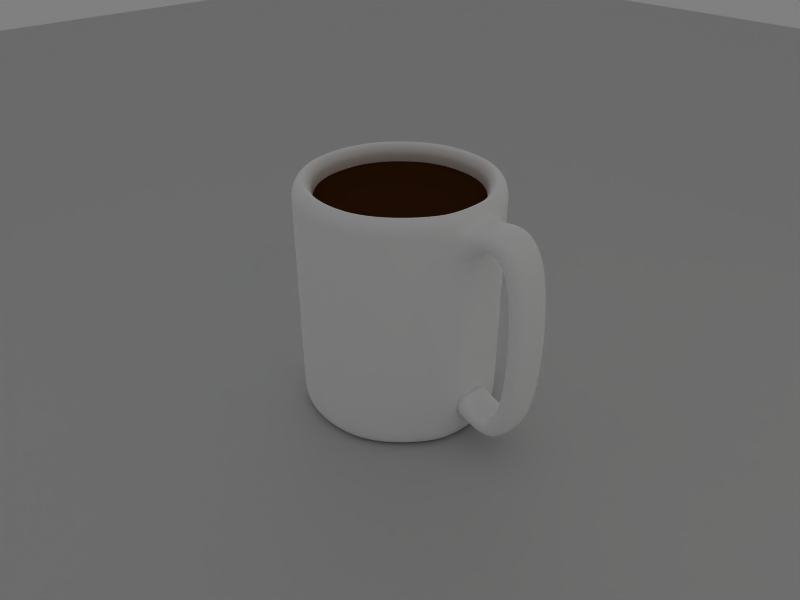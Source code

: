 # Source: coffee_mug.blend  (saved by Blender 2.49.2; exported with 4.5.12 LTS)
import bpy
from mathutils import Matrix  # noqa: F401  (used for matrix-valued properties, if any)

bpy.ops.wm.read_factory_settings(use_empty=True)
scene = bpy.context.scene
scene.name = 'Scene'

# ---- collections
col_collection_1 = bpy.data.collections.new('Collection 1'); scene.collection.children.link(col_collection_1)

# ---- materials (node trees are filled in below, after node groups)
mat_ground = bpy.data.materials.new('ground')
mat_ground.alpha_threshold = 0.0
mat_ground.roughness = 0.5
mat_ground.line_color = (0.0, 0.0, 0.0, 1.0)
mat_coffee = bpy.data.materials.new('coffee')
mat_coffee.alpha_threshold = 0.0
mat_coffee.diffuse_color = (0.2111, 0.09416, 0.01995, 1.0)
mat_coffee.specular_color = (0.3333, 0.2299, 0.1641)
mat_coffee.roughness = 0.5
mat_coffee.specular_intensity = 1.102
mat_mug = bpy.data.materials.new('mug')
mat_mug.alpha_threshold = 0.0
mat_mug.diffuse_color = (1.0, 1.0, 1.0, 1.0)
mat_mug.roughness = 0.6
mat_mug.specular_intensity = 1.15
mat_mug.line_color = (0.0, 0.0, 0.0, 1.0)

# ---- material node trees

# ---- world
world_world = bpy.data.worlds.new('World'); scene.world = world_world
world_world.color = (0.5, 0.5, 0.5)
world_world.use_sun_shadow = False
world_world.sun_shadow_jitter_overblur = 0.0
world_world.cycles.sampling_method = 'MANUAL'
world_world.cycles.sample_map_resolution = 256

# ---- cameras
cam_camera = bpy.data.cameras.new('Camera')
cam_camera.passepartout_alpha = 0.2
cam_camera.clip_end = 100.0
cam_camera.lens = 35.0
cam_camera.ortho_scale = 7.314
cam_camera.show_passepartout = False
cam_camera.show_safe_areas = True
cam_camera.dof.focus_distance = 0.0
cam_camera.dof.aperture_fstop = 128.0

# ---- lights
light_lamp = bpy.data.lights.new('Lamp', 'SUN')
light_lamp.transmission_factor = 0.0
light_lamp.angle = 1.571
light_lamp.energy = 1.8
light_lamp.shadow_buffer_clip_start = 0.5
light_lamp.shadow_soft_size = 1.0
light_lamp.shadow_cascade_max_distance = 1000.0
light_lamp.cycles.use_multiple_importance_sampling = False
light_spot = bpy.data.lights.new('Spot', 'SPOT')
light_spot.transmission_factor = 0.0
light_spot.cutoff_distance = 30.0
light_spot.energy = 80.0
light_spot.shadow_buffer_clip_start = 1.001
light_spot.shadow_soft_size = 1.0
light_spot.shadow_maximum_resolution = 0.006
light_spot.use_absolute_resolution = True
light_spot.spot_size = 1.309
light_spot.cycles.use_multiple_importance_sampling = False
light_spot_001 = bpy.data.lights.new('Spot.001', 'SPOT')
light_spot_001.color = (0.7311, 0.7371, 1.0)
light_spot_001.transmission_factor = 0.0
light_spot_001.cutoff_distance = 30.0
light_spot_001.energy = 40.0
light_spot_001.shadow_buffer_clip_start = 1.001
light_spot_001.shadow_soft_size = 1.0
light_spot_001.shadow_maximum_resolution = 0.006
light_spot_001.use_absolute_resolution = True
light_spot_001.spot_size = 1.309
light_spot_001.cycles.use_multiple_importance_sampling = False
light_spot_002 = bpy.data.lights.new('Spot.002', 'SPOT')
light_spot_002.color = (1.0, 0.8175, 0.6126)
light_spot_002.transmission_factor = 0.0
light_spot_002.cutoff_distance = 30.0
light_spot_002.energy = 40.0
light_spot_002.shadow_buffer_clip_start = 1.001
light_spot_002.shadow_soft_size = 1.0
light_spot_002.shadow_maximum_resolution = 0.006
light_spot_002.use_absolute_resolution = True
light_spot_002.spot_size = 1.309
light_spot_002.cycles.use_multiple_importance_sampling = False

# ---- meshes
me_plane = bpy.data.meshes.new('Plane')
me_plane.from_pydata([(1.0, 1.0, 0.0), (1.0, -1.0, 0.0), (-1.0, -1.0, 0.0), (-1.0, 1.0, 0.0)], [], [(0, 3, 2, 1)])
me_plane.materials.append(mat_ground)
me_plane.use_remesh_preserve_volume = False
me_plane.use_remesh_preserve_attributes = False
me_plane.use_mirror_vertex_groups = False
me_plane.update()
me_cylinder_001 = bpy.data.meshes.new('Cylinder.001')
me_cylinder_001.from_pydata([(0.5728, 0.5728, -0.9), (0.81, -3.541e-08, -0.9), (0.5728, -0.5728, -0.9), (-7.081e-08, -0.81, -0.9), (-0.5728, -0.5728, -0.9), (-0.81, 9.659e-09, -0.9), (-0.5728, 0.5728, -0.9), (-2.446e-07, 0.81, -0.9), (0.5728, 0.5728, 1.2), (0.81, -3.541e-08, 1.2), (0.5728, -0.5728, 1.2), (-7.081e-08, -0.81, 1.2), (-0.5728, -0.5728, 1.2), (-0.81, 9.659e-09, 1.2), (-0.5728, 0.5728, 1.2), (-2.446e-07, 0.81, 1.2), (0.7605, 0.315, -0.9), (0.7605, 0.315, 1.2), (0.7605, -0.315, -0.9), (0.7605, -0.315, 1.2), (0.315, -0.7605, -0.9), (0.315, -0.7605, 1.2), (-0.315, -0.7605, -0.9), (-0.315, -0.7605, 1.2), (-0.7605, -0.315, -0.9), (-0.7605, -0.315, 1.2), (-0.7605, 0.315, -0.9), (-0.7605, 0.315, 1.2), (-0.315, 0.7605, -0.9), (-0.315, 0.7605, 1.2), (0.315, 0.7605, -0.9), (0.315, 0.7605, 1.2), (0.8004, 0.1605, -0.9), (0.8004, 0.1605, 1.2), (0.8004, -0.1606, -0.9), (0.8004, -0.1606, 1.2), (0.5413, 0.5413, -0.9), (0.7564, -0.1517, -0.9), (0.7655, -3.346e-08, -0.9), (0.7564, 0.1517, -0.9), (0.2977, 0.7187, -0.9), (-2.312e-07, 0.7655, -0.9), (-0.2977, 0.7187, -0.9), (-0.5413, 0.5413, -0.9), (-0.7187, 0.2977, -0.9), (-0.7655, 9.128e-09, -0.9), (-0.7187, -0.2977, -0.9), (-0.5413, -0.5413, -0.9), (-0.2977, -0.7187, -0.9), (-6.692e-08, -0.7655, -0.9), (0.2977, -0.7187, -0.9), (0.5413, -0.5413, -0.9), (0.7187, -0.2977, -0.9), (0.7187, 0.2977, -0.9), (0.0, 0.0, -0.9), (0.5155, 0.5155, 1.2), (0.6845, 0.2835, 1.2), (0.5155, -0.5155, 1.2), (0.6845, -0.2835, 1.2), (0.2835, -0.6845, 1.2), (-6.373e-08, -0.729, 1.2), (-0.2835, -0.6845, 1.2), (-0.5155, -0.5155, 1.2), (-0.6845, -0.2835, 1.2), (-0.729, 8.693e-09, 1.2), (-0.6845, 0.2835, 1.2), (-0.5155, 0.5155, 1.2), (-0.2835, 0.6845, 1.2), (-2.202e-07, 0.729, 1.2), (0.2835, 0.6845, 1.2), (0.729, -3.187e-08, 1.2), (0.7204, 0.1445, 1.2), (0.7204, -0.1445, 1.2), (0.0, 0.0, 1.2)], [], [(0, 16, 17, 8), (18, 2, 10, 19), (2, 20, 21, 10), (20, 3, 11, 21), (3, 22, 23, 11), (22, 4, 12, 23), (4, 24, 25, 12), (24, 5, 13, 25), (5, 26, 27, 13), (26, 6, 14, 27), (6, 28, 29, 14), (28, 7, 15, 29), (7, 30, 31, 15), (30, 0, 8, 31), (16, 32, 33, 17), (32, 1, 9, 33), (1, 34, 35, 9), (34, 18, 19, 35), (0, 36, 53, 16), (18, 52, 51, 2), (2, 51, 50, 20), (20, 50, 49, 3), (3, 49, 48, 22), (22, 48, 47, 4), (4, 47, 46, 24), (24, 46, 45, 5), (5, 45, 44, 26), (26, 44, 43, 6), (6, 43, 42, 28), (28, 42, 41, 7), (36, 0, 30, 40), (7, 41, 40, 30), (32, 39, 38, 1), (16, 53, 39, 32), (1, 38, 37, 34), (34, 37, 52, 18), (53, 36, 54), (51, 52, 54), (50, 51, 54), (49, 50, 54), (48, 49, 54), (47, 48, 54), (46, 47, 54), (45, 46, 54), (44, 45, 54), (43, 44, 54), (42, 43, 54), (41, 42, 54), (36, 40, 54), (40, 41, 54), (38, 39, 54), (39, 53, 54), (37, 38, 54), (52, 37, 54), (8, 17, 56, 55), (19, 10, 57, 58), (10, 21, 59, 57), (21, 11, 60, 59), (11, 23, 61, 60), (23, 12, 62, 61), (12, 25, 63, 62), (25, 13, 64, 63), (13, 27, 65, 64), (27, 14, 66, 65), (14, 29, 67, 66), (29, 15, 68, 67), (31, 8, 55, 69), (15, 31, 69, 68), (33, 9, 70, 71), (17, 33, 71, 56), (9, 35, 72, 70), (35, 19, 58, 72), (55, 56, 73), (58, 57, 73), (57, 59, 73), (59, 60, 73), (60, 61, 73), (61, 62, 73), (62, 63, 73), (63, 64, 73), (64, 65, 73), (65, 66, 73), (66, 67, 73), (67, 68, 73), (69, 55, 73), (68, 69, 73), (71, 70, 73), (56, 71, 73), (70, 72, 73), (72, 58, 73)])
me_cylinder_001.polygons.foreach_set('use_smooth', [True] * 90)
me_cylinder_001.materials.append(mat_coffee)
me_cylinder_001.use_remesh_preserve_volume = False
me_cylinder_001.use_remesh_preserve_attributes = False
me_cylinder_001.use_mirror_vertex_groups = False
me_cylinder_001.update()
me_cylinder = bpy.data.meshes.new('Cylinder')
me_cylinder.from_pydata([(0.7071, 0.7071, -1.0), (1.0, -4.371e-08, -1.0), (0.7071, -0.7071, -1.0), (-8.742e-08, -1.0, -1.0), (-0.7071, -0.7071, -1.0), (-1.0, 1.192e-08, -1.0), (-0.7071, 0.7071, -1.0), (-3.02e-07, 1.0, -1.0), (0.7071, 0.7071, -0.7), (1.0, -4.371e-08, -0.7), (0.7071, -0.7071, -0.7), (-8.742e-08, -1.0, -0.7), (-0.7071, -0.7071, -0.7), (-1.0, 1.192e-08, -0.7), (-0.7071, 0.7071, -0.7), (-3.02e-07, 1.0, -0.7), (1.0, -4.371e-08, -0.5), (0.7071, 0.7071, -0.5), (0.7071, -0.7071, -0.5), (-8.742e-08, -1.0, -0.5), (-0.7071, -0.7071, -0.5), (-1.0, 1.192e-08, -0.5), (-0.7071, 0.7071, -0.5), (-3.02e-07, 1.0, -0.5), (1.0, -4.371e-08, 0.8), (0.7071, 0.7071, 0.8), (0.7071, -0.7071, 0.8), (-8.742e-08, -1.0, 0.8), (-0.7071, -0.7071, 0.8), (-1.0, 1.192e-08, 0.8), (-0.7071, 0.7071, 0.8), (-3.02e-07, 1.0, 0.8), (1.0, -4.371e-08, 1.0), (0.7071, 0.7071, 1.0), (0.7071, -0.7071, 1.0), (-8.742e-08, -1.0, 1.0), (-0.7071, -0.7071, 1.0), (-1.0, 1.192e-08, 1.0), (-0.7071, 0.7071, 1.0), (-3.02e-07, 1.0, 1.0), (0.7071, 0.7071, 1.3), (1.0, -4.371e-08, 1.3), (0.7071, -0.7071, 1.3), (-8.742e-08, -1.0, 1.3), (-0.7071, -0.7071, 1.3), (-1.0, 1.192e-08, 1.3), (-0.7071, 0.7071, 1.3), (-3.02e-07, 1.0, 1.3), (0.5728, 0.5728, 1.3), (0.81, -3.541e-08, 1.3), (0.5728, -0.5728, 1.3), (-7.081e-08, -0.81, 1.3), (-0.5728, -0.5728, 1.3), (-0.81, 9.659e-09, 1.3), (-0.5728, 0.5728, 1.3), (-2.446e-07, 0.81, 1.3), (0.5728, 0.5728, -0.9), (0.81, -3.541e-08, -0.9), (0.5728, -0.5728, -0.9), (-7.081e-08, -0.81, -0.9), (-0.5728, -0.5728, -0.9), (-0.81, 9.659e-09, -0.9), (-0.5728, 0.5728, -0.9), (-2.446e-07, 0.81, -0.9), (0.5657, 0.5657, -1.0), (0.8, -3.497e-08, -1.0), (0.5657, -0.5657, -1.0), (-6.994e-08, -0.8, -1.0), (-0.5657, -0.5657, -1.0), (-0.8, 9.54e-09, -1.0), (-0.5657, 0.5657, -1.0), (-2.416e-07, 0.8, -1.0), (0.8, -3.497e-08, -0.95), (0.5657, 0.5657, -0.95), (0.5657, -0.5657, -0.95), (-6.994e-08, -0.8, -0.95), (-0.5657, -0.5657, -0.95), (-0.8, 9.54e-09, -0.95), (-0.5657, 0.5657, -0.95), (-2.416e-07, 0.8, -0.95), (0.0, 0.0, -0.95), (1.0, -4.371e-08, 1.2), (0.7071, 0.7071, 1.2), (0.7071, -0.7071, 1.2), (-8.742e-08, -1.0, 1.2), (-0.7071, -0.7071, 1.2), (-1.0, 1.192e-08, 1.2), (-0.7071, 0.7071, 1.2), (-3.02e-07, 1.0, 1.2), (0.5728, 0.5728, 1.2), (0.81, -3.541e-08, 1.2), (0.5728, -0.5728, 1.2), (-7.081e-08, -0.81, 1.2), (-0.5728, -0.5728, 1.2), (-0.81, 9.659e-09, 1.2), (-0.5728, 0.5728, 1.2), (-2.446e-07, 0.81, 1.2), (0.6399, 0.6399, 1.4), (0.905, -3.956e-08, 1.4), (0.6399, -0.6399, 1.4), (-7.912e-08, -0.905, 1.4), (-0.6399, -0.6399, 1.4), (-0.905, 1.079e-08, 1.4), (-0.6399, 0.6399, 1.4), (-2.733e-07, 0.905, 1.4), (0.9389, 0.3889, -1.0), (0.9389, 0.3889, -0.7), (0.9389, 0.3889, -0.5), (0.9389, 0.3889, 0.8), (0.9389, 0.3889, 1.0), (0.9389, 0.3889, 1.3), (0.7605, 0.315, 1.3), (0.7605, 0.315, -0.9), (0.7511, 0.3111, -1.0), (0.7511, 0.3111, -0.95), (0.9389, 0.3889, 1.2), (0.7605, 0.315, 1.2), (0.8497, 0.352, 1.4), (0.9389, -0.3889, -1.0), (0.9389, -0.3889, -0.7), (0.9389, -0.3889, -0.5), (0.9389, -0.3889, 0.8), (0.9389, -0.3889, 1.0), (0.9389, -0.3889, 1.3), (0.7605, -0.315, 1.3), (0.7605, -0.315, -0.9), (0.7511, -0.3111, -1.0), (0.7511, -0.3111, -0.95), (0.9389, -0.3889, 1.2), (0.7605, -0.315, 1.2), (0.8497, -0.352, 1.4), (0.3889, -0.9389, -1.0), (0.3889, -0.9389, -0.7), (0.3889, -0.9389, -0.5), (0.3889, -0.9389, 0.8), (0.3889, -0.9389, 1.0), (0.3889, -0.9389, 1.3), (0.315, -0.7605, 1.3), (0.315, -0.7605, -0.9), (0.3111, -0.7511, -1.0), (0.3111, -0.7511, -0.95), (0.3889, -0.9389, 1.2), (0.315, -0.7605, 1.2), (0.352, -0.8497, 1.4), (-0.3889, -0.9389, -1.0), (-0.3889, -0.9389, -0.7), (-0.3889, -0.9389, -0.5), (-0.3889, -0.9389, 0.8), (-0.3889, -0.9389, 1.0), (-0.3889, -0.9389, 1.3), (-0.315, -0.7605, 1.3), (-0.315, -0.7605, -0.9), (-0.3111, -0.7511, -1.0), (-0.3111, -0.7511, -0.95), (-0.3889, -0.9389, 1.2), (-0.315, -0.7605, 1.2), (-0.352, -0.8497, 1.4), (-0.9389, -0.3889, -1.0), (-0.9389, -0.3889, -0.7), (-0.9389, -0.3889, -0.5), (-0.9389, -0.3889, 0.8), (-0.9389, -0.3889, 1.0), (-0.9389, -0.3889, 1.3), (-0.7605, -0.315, 1.3), (-0.7605, -0.315, -0.9), (-0.7511, -0.3111, -1.0), (-0.7511, -0.3111, -0.95), (-0.9389, -0.3889, 1.2), (-0.7605, -0.315, 1.2), (-0.8497, -0.352, 1.4), (-0.9389, 0.3889, -1.0), (-0.9389, 0.3889, -0.7), (-0.9389, 0.3889, -0.5), (-0.9389, 0.3889, 0.8), (-0.9389, 0.3889, 1.0), (-0.9389, 0.3889, 1.3), (-0.7605, 0.315, 1.3), (-0.7605, 0.315, -0.9), (-0.7511, 0.3111, -1.0), (-0.7511, 0.3111, -0.95), (-0.9389, 0.3889, 1.2), (-0.7605, 0.315, 1.2), (-0.8497, 0.352, 1.4), (-0.3889, 0.9389, -1.0), (-0.3889, 0.9389, -0.7), (-0.3889, 0.9389, -0.5), (-0.3889, 0.9389, 0.8), (-0.3889, 0.9389, 1.0), (-0.3889, 0.9389, 1.3), (-0.315, 0.7605, 1.3), (-0.315, 0.7605, -0.9), (-0.3111, 0.7511, -1.0), (-0.3111, 0.7511, -0.95), (-0.3889, 0.9389, 1.2), (-0.315, 0.7605, 1.2), (-0.352, 0.8497, 1.4), (0.3889, 0.9389, -1.0), (0.3889, 0.9389, -0.7), (0.3889, 0.9389, -0.5), (0.3889, 0.9389, 0.8), (0.3889, 0.9389, 1.0), (0.3889, 0.9389, 1.3), (0.315, 0.7605, 1.3), (0.315, 0.7605, -0.9), (0.3111, 0.7511, -1.0), (0.3111, 0.7511, -0.95), (0.3889, 0.9389, 1.2), (0.315, 0.7605, 1.2), (0.352, 0.8497, 1.4), (0.9882, 0.1982, -1.0), (0.9882, 0.1982, -0.7), (0.9882, 0.1982, -0.5), (0.9882, 0.1982, 0.8), (0.9882, 0.1982, 1.0), (0.9882, 0.1982, 1.3), (0.8004, 0.1605, 1.3), (0.8004, 0.1605, -0.9), (0.7905, 0.1586, -1.0), (0.7905, 0.1586, -0.95), (0.9882, 0.1982, 1.2), (0.8004, 0.1605, 1.2), (0.8943, 0.1794, 1.4), (0.9882, -0.1982, -1.0), (0.9882, -0.1982, -0.7), (0.9882, -0.1982, -0.5), (0.9882, -0.1982, 0.8), (0.9882, -0.1982, 1.0), (0.9882, -0.1982, 1.3), (0.8004, -0.1606, 1.3), (0.8004, -0.1606, -0.9), (0.7905, -0.1586, -1.0), (0.7905, -0.1586, -0.95), (0.9882, -0.1982, 1.2), (0.8004, -0.1606, 1.2), (0.8943, -0.1794, 1.4), (1.497, -0.1982, 1.269), (1.681, -0.1982, 1.452), (1.691, -4.635e-08, 1.441), (1.508, -4.434e-08, 1.258), (1.497, 0.1982, 1.269), (1.681, 0.1982, 1.452), (1.497, -3.95e-08, -0.7685), (1.508, 0.1982, -0.7576), (1.681, -5.119e-08, -0.9524), (1.691, 0.1982, -0.9415), (1.508, -0.1982, -0.7576), (1.691, -0.1982, -0.9415), (0.0, 0.0, -0.9), (0.6014, 0.6014, -0.9), (0.8404, -0.1686, -0.9), (0.8505, -3.718e-08, -0.9), (0.8404, 0.1686, -0.9), (0.3308, 0.7985, -0.9), (-2.568e-07, 0.8505, -0.9), (-0.3308, 0.7985, -0.9), (-0.6014, 0.6014, -0.9), (-0.7985, 0.3308, -0.9), (-0.8505, 1.014e-08, -0.9), (-0.7985, -0.3308, -0.9), (-0.6014, -0.6014, -0.9), (-0.3308, -0.7985, -0.9), (-7.435e-08, -0.8505, -0.9), (0.3308, -0.7985, -0.9), (0.6014, -0.6014, -0.9), (0.7985, -0.3308, -0.9), (0.7985, 0.3308, -0.9)], [], [(105, 0, 8, 106), (17, 107, 106, 8), (25, 108, 107, 17), (33, 109, 108, 25), (0, 105, 113, 64), (64, 113, 114, 73), (73, 114, 80), (82, 115, 109, 33), (40, 110, 115, 82), (89, 116, 111, 48), (56, 112, 116, 89), (97, 117, 110, 40), (48, 111, 117, 97), (2, 118, 119, 10), (10, 119, 120, 18), (18, 120, 121, 26), (26, 121, 122, 34), (118, 2, 66, 126), (126, 66, 74, 127), (127, 74, 80), (128, 83, 34, 122), (123, 42, 83, 128), (129, 91, 50, 124), (125, 58, 91, 129), (130, 99, 42, 123), (124, 50, 99, 130), (10, 132, 131, 2), (132, 11, 3, 131), (18, 133, 132, 10), (133, 19, 11, 132), (26, 134, 133, 18), (134, 27, 19, 133), (34, 135, 134, 26), (135, 35, 27, 134), (2, 131, 139, 66), (131, 3, 67, 139), (66, 139, 140, 74), (139, 67, 75, 140), (74, 140, 80), (140, 75, 80), (83, 141, 135, 34), (141, 84, 35, 135), (42, 136, 141, 83), (136, 43, 84, 141), (91, 142, 137, 50), (142, 92, 51, 137), (58, 138, 142, 91), (138, 59, 92, 142), (99, 143, 136, 42), (143, 100, 43, 136), (50, 137, 143, 99), (137, 51, 100, 143), (4, 144, 145, 12), (144, 3, 11, 145), (12, 145, 146, 20), (145, 11, 19, 146), (20, 146, 147, 28), (146, 19, 27, 147), (28, 147, 148, 36), (147, 27, 35, 148), (3, 144, 152, 67), (144, 4, 68, 152), (67, 152, 153, 75), (152, 68, 76, 153), (75, 153, 80), (153, 76, 80), (84, 154, 148, 35), (154, 85, 36, 148), (43, 149, 154, 84), (149, 44, 85, 154), (92, 155, 150, 51), (155, 93, 52, 150), (59, 151, 155, 92), (151, 60, 93, 155), (100, 156, 149, 43), (156, 101, 44, 149), (51, 150, 156, 100), (150, 52, 101, 156), (5, 157, 158, 13), (157, 4, 12, 158), (13, 158, 159, 21), (158, 12, 20, 159), (21, 159, 160, 29), (159, 20, 28, 160), (29, 160, 161, 37), (160, 28, 36, 161), (4, 157, 165, 68), (157, 5, 69, 165), (68, 165, 166, 76), (165, 69, 77, 166), (76, 166, 80), (166, 77, 80), (85, 167, 161, 36), (167, 86, 37, 161), (44, 162, 167, 85), (162, 45, 86, 167), (93, 168, 163, 52), (168, 94, 53, 163), (60, 164, 168, 93), (164, 61, 94, 168), (101, 169, 162, 44), (169, 102, 45, 162), (52, 163, 169, 101), (163, 53, 102, 169), (13, 171, 170, 5), (171, 14, 6, 170), (21, 172, 171, 13), (172, 22, 14, 171), (29, 173, 172, 21), (173, 30, 22, 172), (37, 174, 173, 29), (174, 38, 30, 173), (5, 170, 178, 69), (170, 6, 70, 178), (69, 178, 179, 77), (178, 70, 78, 179), (77, 179, 80), (179, 78, 80), (86, 180, 174, 37), (180, 87, 38, 174), (45, 175, 180, 86), (175, 46, 87, 180), (94, 181, 176, 53), (181, 95, 54, 176), (61, 177, 181, 94), (177, 62, 95, 181), (102, 182, 175, 45), (182, 103, 46, 175), (53, 176, 182, 102), (176, 54, 103, 182), (7, 183, 184, 15), (183, 6, 14, 184), (15, 184, 185, 23), (184, 14, 22, 185), (23, 185, 186, 31), (185, 22, 30, 186), (31, 186, 187, 39), (186, 30, 38, 187), (6, 183, 191, 70), (183, 7, 71, 191), (70, 191, 192, 78), (191, 71, 79, 192), (78, 192, 80), (192, 79, 80), (87, 193, 187, 38), (193, 88, 39, 187), (46, 188, 193, 87), (188, 47, 88, 193), (95, 194, 189, 54), (194, 96, 55, 189), (62, 190, 194, 95), (190, 63, 96, 194), (103, 195, 188, 46), (195, 104, 47, 188), (54, 189, 195, 103), (189, 55, 104, 195), (0, 196, 197, 8), (196, 7, 15, 197), (8, 197, 198, 17), (197, 15, 23, 198), (17, 198, 199, 25), (198, 23, 31, 199), (25, 199, 200, 33), (199, 31, 39, 200), (7, 196, 204, 71), (196, 0, 64, 204), (71, 204, 205, 79), (204, 64, 73, 205), (79, 205, 80), (205, 73, 80), (88, 206, 200, 39), (206, 82, 33, 200), (47, 201, 206, 88), (201, 40, 82, 206), (96, 207, 202, 55), (207, 89, 48, 202), (63, 203, 207, 96), (203, 56, 89, 207), (104, 208, 201, 47), (208, 97, 40, 201), (55, 202, 208, 104), (202, 48, 97, 208), (106, 210, 209, 105), (210, 9, 1, 209), (107, 211, 210, 106), (211, 16, 9, 210), (108, 212, 211, 107), (212, 24, 16, 211), (109, 213, 212, 108), (213, 32, 24, 212), (105, 209, 217, 113), (209, 1, 65, 217), (113, 217, 218, 114), (217, 65, 72, 218), (114, 218, 80), (218, 72, 80), (115, 219, 213, 109), (110, 214, 219, 115), (214, 41, 81, 219), (116, 220, 215, 111), (220, 90, 49, 215), (112, 216, 220, 116), (216, 57, 90, 220), (117, 221, 214, 110), (221, 98, 41, 214), (111, 215, 221, 117), (215, 49, 98, 221), (118, 222, 223, 119), (222, 1, 9, 223), (119, 223, 224, 120), (223, 9, 16, 224), (120, 224, 225, 121), (224, 16, 24, 225), (121, 225, 226, 122), (225, 24, 32, 226), (1, 222, 230, 65), (222, 118, 126, 230), (65, 230, 231, 72), (230, 126, 127, 231), (72, 231, 80), (231, 127, 80), (232, 128, 122, 226), (41, 227, 232, 81), (227, 123, 128, 232), (90, 233, 228, 49), (233, 129, 124, 228), (57, 229, 233, 90), (229, 125, 129, 233), (98, 234, 227, 41), (234, 130, 123, 227), (49, 228, 234, 98), (228, 124, 130, 234), (232, 226, 235, 236), (81, 232, 236, 237), (226, 32, 238, 235), (213, 219, 240, 239), (219, 81, 237, 240), (32, 213, 239, 238), (238, 239, 242, 241), (240, 237, 243, 244), (239, 240, 244, 242), (235, 238, 241, 245), (237, 236, 246, 243), (236, 235, 245, 246), (16, 224, 245, 241), (16, 241, 242, 211), (210, 211, 242, 244), (9, 210, 244, 243), (9, 243, 246, 223), (223, 246, 245, 224), (248, 247, 265), (56, 248, 265, 112), (264, 247, 263), (125, 264, 263, 58), (263, 247, 262), (58, 263, 262, 138), (262, 247, 261), (138, 262, 261, 59), (261, 247, 260), (59, 261, 260, 151), (260, 247, 259), (151, 260, 259, 60), (259, 247, 258), (60, 259, 258, 164), (258, 247, 257), (164, 258, 257, 61), (257, 247, 256), (61, 257, 256, 177), (256, 247, 255), (177, 256, 255, 62), (255, 247, 254), (62, 255, 254, 190), (254, 247, 253), (190, 254, 253, 63), (252, 247, 248), (203, 252, 248, 56), (253, 247, 252), (63, 253, 252, 203), (251, 247, 250), (216, 251, 250, 57), (265, 247, 251), (112, 265, 251, 216), (250, 247, 249), (57, 250, 249, 229), (249, 247, 264), (229, 249, 264, 125)])
me_cylinder.polygons.foreach_set('use_smooth', [True] * 286)
me_cylinder.materials.append(mat_mug)
me_cylinder.use_remesh_preserve_volume = False
me_cylinder.use_remesh_preserve_attributes = False
me_cylinder.use_mirror_vertex_groups = False
me_cylinder.update()

# ---- objects
ob_plane = bpy.data.objects.new('Plane', me_plane)
ob_empty = bpy.data.objects.new('Empty', None)
ob_camera = bpy.data.objects.new('Camera', cam_camera)
ob_lamp_003 = bpy.data.objects.new('Lamp.003', light_lamp)
ob_lamp = bpy.data.objects.new('Lamp', light_spot)
ob_lamp_001 = bpy.data.objects.new('Lamp.001', light_spot_001)
ob_lamp_002 = bpy.data.objects.new('Lamp.002', light_spot_002)
ob_cylinder_001 = bpy.data.objects.new('Cylinder.001', me_cylinder_001)
ob_cylinder = bpy.data.objects.new('Cylinder', me_cylinder)

# ---- transforms, parenting, visibility, modifiers, constraints
ob_plane.location = (0.0, 0.0, -1.0)
ob_plane.scale = (20.09, 20.09, 20.09)
ob_plane.lock_rotations_4d = False
ob_plane.empty_display_type = 'ARROWS'
ob_plane.lineart.crease_threshold = 0.0
ob_empty.location = (0.0, 0.0, 0.05731)
ob_empty.scale = (4.2, 4.2, 4.2)
ob_empty.lock_rotations_4d = False
ob_empty.empty_display_type = 'ARROWS'
ob_empty.empty_image_offset = (0.0, 0.0)
ob_empty.lineart.crease_threshold = 0.0
ob_camera.location = (4.821, -4.456, 4.06)
ob_camera.rotation_euler = (1.109, 0.01082, 0.8149)
ob_camera.lock_rotations_4d = False
ob_camera.empty_display_type = 'ARROWS'
ob_camera.color = (0.0, 0.0, 0.0, 0.0)
ob_camera.display_type = 'WIRE'
ob_camera.lineart.crease_threshold = 0.0
_c = ob_camera.constraints.new('TRACK_TO'); _c.name = 'AutoTrack'
_c.target = ob_empty
ob_lamp_003.location = (-12.59, 11.55, -7.007)
ob_lamp_003.lock_rotations_4d = False
ob_lamp_003.empty_display_type = 'ARROWS'
ob_lamp_003.lineart.crease_threshold = 0.0
_c = ob_lamp_003.constraints.new('TRACK_TO'); _c.name = 'AutoTrack'
_c.active = False
_c.target = ob_camera
_c = ob_lamp_003.constraints.new('TRACK_TO'); _c.name = 'AutoTrack.001'
_c.target = ob_camera
ob_lamp.location = (9.961, -2.562, 9.857)
ob_lamp.rotation_euler = (0.6503, 0.05522, 0.442)
ob_lamp.lock_rotations_4d = False
ob_lamp.empty_display_type = 'ARROWS'
ob_lamp.color = (0.0, 0.0, 0.0, 0.0)
ob_lamp.lineart.crease_threshold = 0.0
_c = ob_lamp.constraints.new('TRACK_TO'); _c.name = 'AutoTrack'
_c.target = ob_empty
ob_lamp_001.location = (-7.086, -8.36, 2.206)
ob_lamp_001.rotation_euler = (0.6503, 0.05522, -0.8349)
ob_lamp_001.lock_rotations_4d = False
ob_lamp_001.empty_display_type = 'ARROWS'
ob_lamp_001.color = (0.0, 0.0, 0.0, 0.0)
ob_lamp_001.lineart.crease_threshold = 0.0
_c = ob_lamp_001.constraints.new('TRACK_TO'); _c.name = 'AutoTrack'
_c.target = ob_empty
ob_lamp_002.location = (8.959, 4.239, 3.253)
ob_lamp_002.rotation_euler = (0.6503, 0.05522, -4.19)
ob_lamp_002.lock_rotations_4d = False
ob_lamp_002.empty_display_type = 'ARROWS'
ob_lamp_002.color = (0.0, 0.0, 0.0, 0.0)
ob_lamp_002.lineart.crease_threshold = 0.0
_c = ob_lamp_002.constraints.new('TRACK_TO'); _c.name = 'AutoTrack'
_c.target = ob_empty
ob_cylinder_001.location = (0.0, 0.0, 0.0)
ob_cylinder_001.scale = (1.139, 1.139, 1.0)
ob_cylinder_001.lock_rotations_4d = False
ob_cylinder_001.empty_display_type = 'ARROWS'
ob_cylinder_001.lineart.crease_threshold = 0.0
_m = ob_cylinder_001.modifiers.new('Subsurf', 'SUBSURF')
_m.uv_smooth = 'PRESERVE_CORNERS'
_m.levels = 3
_m.render_levels = 4
_m.show_only_control_edges = False
ob_cylinder.location = (0.0, 0.0, 0.0)
ob_cylinder.lock_rotations_4d = False
ob_cylinder.empty_display_type = 'ARROWS'
ob_cylinder.lineart.crease_threshold = 0.0
_m = ob_cylinder.modifiers.new('Subsurf', 'SUBSURF')
_m.uv_smooth = 'PRESERVE_CORNERS'
_m.levels = 3
_m.render_levels = 4
_m.show_only_control_edges = False

# ---- collection membership
col_collection_1.objects.link(ob_plane)
col_collection_1.objects.link(ob_empty)
col_collection_1.objects.link(ob_camera)
col_collection_1.objects.link(ob_lamp_003)
col_collection_1.objects.link(ob_lamp)
col_collection_1.objects.link(ob_lamp_001)
col_collection_1.objects.link(ob_lamp_002)
col_collection_1.objects.link(ob_cylinder_001)
col_collection_1.objects.link(ob_cylinder)

# ---- scene / render settings (as saved in the file)
scene.camera = ob_camera
scene.frame_start = 1; scene.frame_end = 250; scene.frame_set(50)
scene.render.engine = 'BLENDER_EEVEE_NEXT'
scene.render.image_settings.file_format = 'JPEG'
scene.render.image_settings.color_mode = 'RGB'
scene.render.image_settings.compression = 90
scene.render.resolution_x = 800
scene.render.resolution_y = 600
scene.render.pixel_aspect_x = 100.0
scene.render.pixel_aspect_y = 100.0
scene.render.fps = 25
scene.render.dither_intensity = 0.0
scene.render.use_compositing = False
scene.render.use_sequencer = False
scene.render.bake_margin = 2
scene.render.bake_bias = 0.0
scene.render.use_stamp_time = False
scene.render.use_stamp_date = False
scene.render.use_stamp_frame = False
scene.render.use_stamp_camera = False
scene.render.use_stamp_scene = False
scene.render.use_stamp_filename = False
scene.render.use_stamp_render_time = False
scene.render.stamp_font_size = 0
scene.cycles.use_denoising = False
scene.cycles.samples = 10
scene.cycles.sampling_pattern = 'TABULATED_SOBOL'
scene.cycles.light_sampling_threshold = 0.0
scene.cycles.use_adaptive_sampling = False
scene.cycles.use_light_tree = False
scene.cycles.blur_glossy = 0.0
scene.cycles.volume_bounces = 1
scene.cycles.pixel_filter_type = 'GAUSSIAN'
scene.cycles.sample_clamp_indirect = 0.0
scene.view_settings.view_transform = 'Raw'
bpy.context.view_layer.update()
